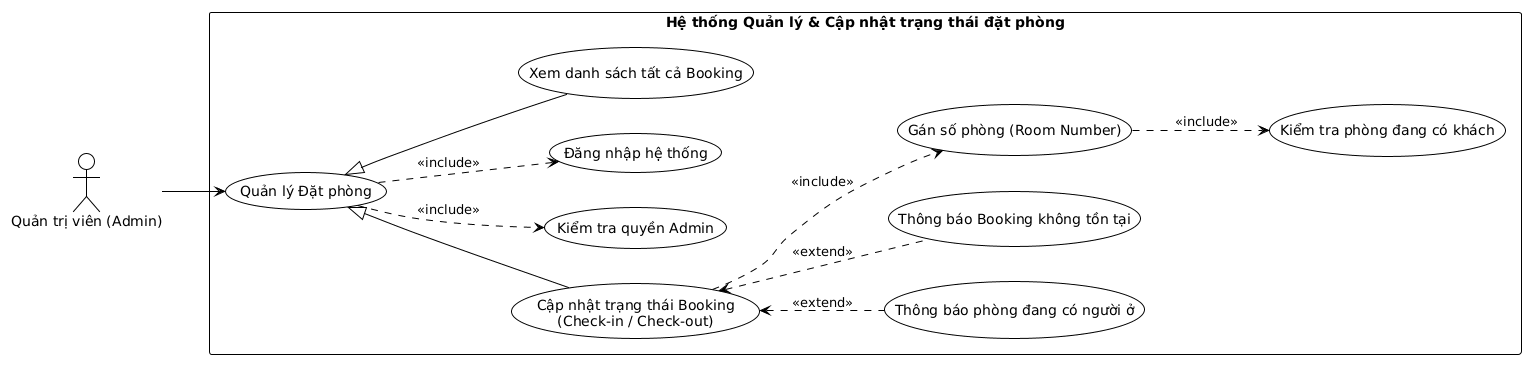

The diagram above was rendered by PlantUML. Its source (embedded in the PNG):
@startuml
skinparam defaultFontName DejaVu Sans
!theme plain
left to right direction

actor "Quản trị viên (Admin)" as Admin

rectangle "Hệ thống Quản lý & Cập nhật trạng thái đặt phòng" {
  usecase "Quản lý Đặt phòng" as BookingManage
  usecase "Kiểm tra quyền Admin" as CheckAdmin
  usecase "Thông báo phòng đang có người ở" as RoomOccupiedNotice
  usecase "Thông báo Booking không tồn tại" as BookingNotFound
  usecase "Đăng nhập hệ thống" as LoginSystem
  usecase "Xem danh sách tất cả Booking" as ViewAllBookings
  usecase "Cập nhật trạng thái Booking\n(Check-in / Check-out)" as UpdateBookingStatus
  usecase "Gán số phòng (Room Number)" as AssignRoom
  usecase "Kiểm tra phòng đang có khách" as CheckRoomOccupied
}

Admin --> BookingManage

ViewAllBookings -up-|> BookingManage
UpdateBookingStatus -up-|> BookingManage

BookingManage ..> CheckAdmin : <<include>>
BookingManage ..> LoginSystem : <<include>>
UpdateBookingStatus ..> AssignRoom : <<include>>
AssignRoom ..> CheckRoomOccupied : <<include>>

RoomOccupiedNotice .up.> UpdateBookingStatus : <<extend>>
BookingNotFound .up.> UpdateBookingStatus : <<extend>>
@enduml